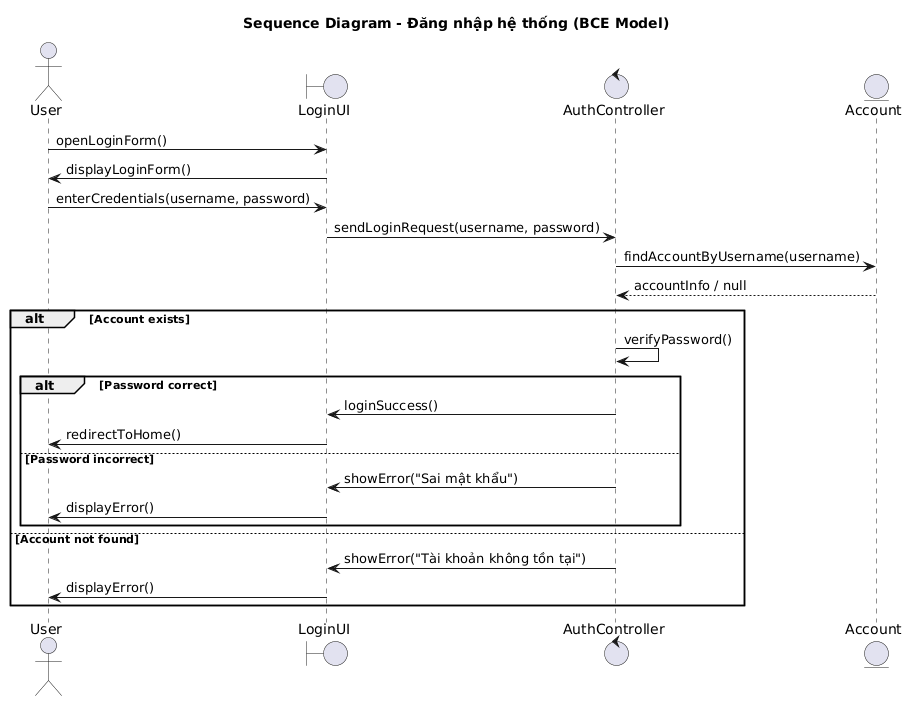

The diagram above was rendered by PlantUML. Its source (embedded in the PNG):
@startuml
title Sequence Diagram - Đăng nhập hệ thống (BCE Model)

actor User
boundary LoginUI
control AuthController
entity Account

User -> LoginUI : openLoginForm()
LoginUI -> User : displayLoginForm()

User -> LoginUI : enterCredentials(username, password)
LoginUI -> AuthController : sendLoginRequest(username, password)
AuthController -> Account : findAccountByUsername(username)
Account --> AuthController : accountInfo / null

alt Account exists
    AuthController -> AuthController : verifyPassword()
    alt Password correct
        AuthController -> LoginUI : loginSuccess()
        LoginUI -> User : redirectToHome()
    else Password incorrect
        AuthController -> LoginUI : showError("Sai mật khẩu")
        LoginUI -> User : displayError()
    end
else Account not found
    AuthController -> LoginUI : showError("Tài khoản không tồn tại")
    LoginUI -> User : displayError()
end
@enduml